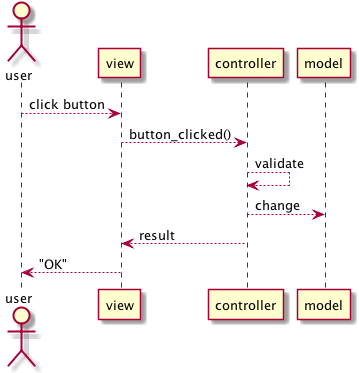

The diagram above was rendered by PlantUML. Its source (embedded in the PNG):
@startuml

actor      user





user --> view : click button
view --> controller : button_clicked()
controller --> controller : validate
controller --> model : change
controller --> view : result
view --> user : "OK"

@enduml